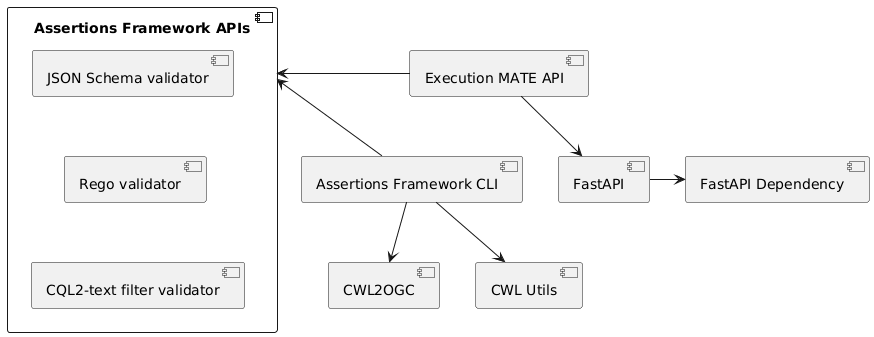

The diagram above was rendered by PlantUML. Its source (embedded in the PNG):
@startuml
component "Assertions Framework APIs" as api {
component "JSON Schema validator" as v1
component "Rego validator" as v2
component "CQL2-text filter validator" as v3

v1 -[hidden]- v2
v2 -[hidden]- v3
}

component "Assertions Framework CLI" as cli
component "CWL2OGC" as cto
component "CWL Utils" as cwlu

cli -u-> api
cli -d-> cto
cli -d-> cwlu

component "Execution MATE API" as exec
component "FastAPI" as fastapi
component "FastAPI Dependency" as dep

exec -l-> api
exec -d-> fastapi
fastapi -r-> dep
@enduml